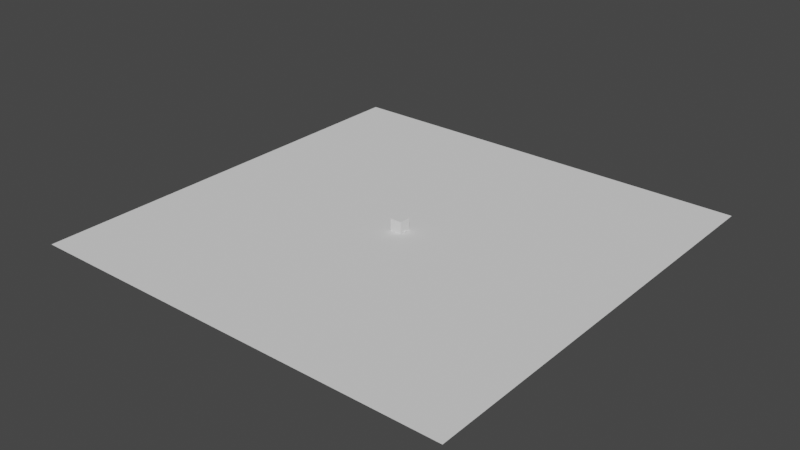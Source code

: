 # Source: sources.blend  (saved by Blender 3.6.13; exported with 4.5.12 LTS)
import bpy
from mathutils import Matrix  # noqa: F401  (used for matrix-valued properties, if any)

bpy.ops.wm.read_factory_settings(use_empty=True)
scene = bpy.context.scene
scene.name = 'Scene'

# ---- collections
col_collection = bpy.data.collections.new('Collection'); scene.collection.children.link(col_collection)

# ---- world
world_world = bpy.data.worlds.new('World'); scene.world = world_world
world_world.use_nodes = True; world_world.node_tree.nodes.clear()
_N = world_world.node_tree.nodes; _L = world_world.node_tree.links
n0 = _N.new('ShaderNodeOutputWorld'); n0.name = 'World Output'; n0.location = (300, 300)
n1 = _N.new('ShaderNodeBackground'); n1.name = 'Background'; n1.location = (10, 300)
n1.inputs[0].default_value = (0.05088, 0.05088, 0.05088, 1.0)
_L.new(n1.outputs[0], n0.inputs[0])
n0.is_active_output = True
world_world.color = (0.05088, 0.05088, 0.05088)
world_world.use_sun_shadow = False
world_world.sun_shadow_jitter_overblur = 0.0

# ---- meshes
me_plane = bpy.data.meshes.new('Plane')
me_plane.from_pydata([(-100.0, -100.0, 0.0), (-100.0, 100.0, 0.0), (100.0, -100.0, 0.0), (100.0, 100.0, 0.0)], [], [(1, 0, 2), (3, 1, 2)])
_uv = me_plane.uv_layers.new(name='Plane-mesh-map-0')
_uv.uv.foreach_set('vector', [9.998e-05, 0.0001001, 0.9999, 9.998e-05, 0.9999, 0.9999, 9.998e-05, 0.9999, 9.998e-05, 0.0001001, 0.9999, 0.9999])
me_plane.update()
me_plane.normals_split_custom_set([tuple(v) for v in zip(*[iter([0.0, 0.0, 1.0, 0.0, 0.0, 1.0, 0.0, 0.0, 1.0, 0.0, 0.0, 1.0, 0.0, 0.0, 1.0, 0.0, 0.0, 1.0])] * 3)])
me_cube_001 = bpy.data.meshes.new('Cube.001')
me_cube_001.from_pydata([(-0.5, -0.5, -0.5), (-0.5, 0.5, -0.5), (0.5, 0.5, -0.5), (0.5, -0.5, -0.5), (-0.5, -0.5, 0.5), (-0.5, 0.5, 0.5), (0.5, 0.5, 0.5), (0.5, -0.5, 0.5)], [], [(4, 5, 0), (5, 6, 2), (6, 7, 3), (7, 4, 0), (0, 1, 3), (7, 6, 5), (5, 1, 0), (1, 5, 2), (2, 6, 3), (3, 7, 0), (1, 2, 3), (4, 7, 5)])
_uv = me_cube_001.uv_layers.new(name='Cube_001-mesh-map-0')
_uv.uv.foreach_set('vector', [0.0, 0.0, 1.0, 0.0, 0.0, 1.0, 0.0, 0.0, 1.0, 0.0, 1.0, 1.0, 0.0, 0.0, 1.0, 0.0, 1.0, 1.0, 0.0, 0.0, 1.0, 0.0, 1.0, 1.0, 0.0, 0.0, 1.0, 0.0, 0.0, 1.0, 0.0, 0.0, 1.0, 0.0, 1.0, 1.0, 1.0, 0.0, 1.0, 1.0, 0.0, 1.0, 0.0, 1.0, 0.0, 0.0, 1.0, 1.0, 0.0, 1.0, 0.0, 0.0, 1.0, 1.0, 0.0, 1.0, 0.0, 0.0, 1.0, 1.0, 1.0, 0.0, 1.0, 1.0, 0.0, 1.0, 0.0, 1.0, 0.0, 0.0, 1.0, 1.0])
me_cube_001.update()
me_cube_001.normals_split_custom_set([tuple(v) for v in zip(*[iter([-1.0, 0.0, 0.0, -1.0, 0.0, 0.0, -1.0, 0.0, 0.0, 0.0, 1.0, 0.0, 0.0, 1.0, 0.0, 0.0, 1.0, 0.0, 1.0, 0.0, 0.0, 1.0, 0.0, 0.0, 1.0, 0.0, 0.0, 0.0, -1.0, 0.0, 0.0, -1.0, 0.0, 0.0, -1.0, 0.0, 0.0, 0.0, -1.0, 0.0, 0.0, -1.0, 0.0, 0.0, -1.0, 0.0, 0.0, 1.0, 0.0, 0.0, 1.0, 0.0, 0.0, 1.0, -1.0, 0.0, 0.0, -1.0, 0.0, 0.0, -1.0, 0.0, 0.0, 0.0, 1.0, 0.0, 0.0, 1.0, 0.0, 0.0, 1.0, 0.0, 1.0, 0.0, 0.0, 1.0, 0.0, 0.0, 1.0, 0.0, 0.0, 0.0, -1.0, 0.0, 0.0, -1.0, 0.0, 0.0, -1.0, 0.0, 0.0, 0.0, -1.0, 0.0, 0.0, -1.0, 0.0, 0.0, -1.0, 0.0, 0.0, 1.0, 0.0, 0.0, 1.0, 0.0, 0.0, 1.0])] * 3)])
me_cube_002 = bpy.data.meshes.new('Cube.002')
me_cube_002.from_pydata([(0.6508, 0.2716, -3.156), (1.24, -8.504e-07, -1.156), (0.6508, 0.3158, -3.156), (1.24, 0.1809, -1.595), (0.8058, 1.072e-06, 2.128), (0.8058, 0.1809, 2.128), (3.119, -0.9425, 0.166), (3.119, -0.7615, -0.2734), (0.6508, 0.3158, -3.156), (1.24, 0.1809, -1.595), (3.119, -0.7615, -0.2734), (0.5076, 0.5124, -3.156), (0.5563, 0.9863, -1.156), (0.219, 0.4526, 1.597), (1.24, -1.729e-06, -2.529), (1.24, 0.1809, -2.529), (3.119, -0.9425, -1.207), (3.119, -0.7615, -1.207), (1.24, 0.1809, -2.529), (3.119, -0.7615, -1.207), (0.6535, 0.9863, -2.529), (3.457, -0.9425, 0.166), (3.457, -0.7615, -0.2734), (3.457, -0.9425, -1.207), (3.457, -0.7615, -1.207), (3.119, -0.9425, 0.166), (3.119, -0.7615, 0.1658), (3.457, -0.9425, 0.166), (3.457, -0.7615, 0.1658), (3.183, -0.9085, 0.1659), (3.183, -0.7955, 0.1659), (3.394, -0.9085, 0.1659), (3.394, -0.7955, 0.1659), (3.183, -0.9076, 1.517), (3.183, -0.7945, 1.517), (3.394, -0.9076, 1.517), (3.394, -0.7945, 1.517), (3.242, -0.8756, 1.517), (3.242, -0.8265, 1.517), (3.334, -0.8756, 1.517), (3.334, -0.8265, 1.517), (3.242, -0.8754, 1.79), (3.242, -0.8263, 1.79), (3.334, -0.8754, 1.79), (3.334, -0.8263, 1.79), (0.9601, 0.5656, -1.386), (0.5255, 0.3107, 1.875), (0.5824, 0.4097, -3.156), (0.9601, 0.5656, -2.529), (0.8455, 0.4984, -0.5258), (0.5389, 0.8456, -0.4299), (1.126, 0.1809, -0.6135), (1.126, -3.434e-07, -0.29), (-0.6508, 0.2716, -3.156), (-1.24, -8.504e-07, -1.156), (0.0, -8.504e-07, -1.156), (0.0, 0.2716, -3.156), (-0.6508, 0.3158, -3.156), (-1.24, 0.1809, -1.595), (0.0, 0.3158, -3.156), (-0.8058, 1.072e-06, 2.128), (0.0, 1.775e-06, 3.228), (-0.8058, 0.1809, 2.128), (0.0, 0.181, 3.228), (-3.119, -0.9425, 0.166), (-3.119, -0.7615, -0.2734), (-0.6508, 0.3158, -3.156), (-1.24, 0.1809, -1.595), (-3.119, -0.7615, -0.2734), (-0.5076, 0.5124, -3.156), (-0.5563, 0.9863, -1.156), (0.0, 0.9863, -1.156), (0.0, 0.5124, -3.156), (-0.219, 0.4526, 1.597), (0.0, 0.4527, 2.697), (-1.24, -1.729e-06, -2.529), (0.0, -1.729e-06, -2.529), (-1.24, 0.1809, -2.529), (-3.119, -0.9425, -1.207), (-3.119, -0.7615, -1.207), (-1.24, 0.1809, -2.529), (-3.119, -0.7615, -1.207), (-0.6535, 0.9863, -2.529), (0.0, 0.9863, -2.529), (-3.457, -0.9425, 0.166), (-3.457, -0.7615, -0.2734), (-3.457, -0.9425, -1.207), (-3.457, -0.7615, -1.207), (-3.119, -0.9425, 0.166), (-3.119, -0.7615, 0.1658), (-3.457, -0.9425, 0.166), (-3.457, -0.7615, 0.1658), (-3.183, -0.9085, 0.1659), (-3.183, -0.7955, 0.1659), (-3.394, -0.9085, 0.1659), (-3.394, -0.7955, 0.1659), (-3.183, -0.9076, 1.517), (-3.183, -0.7945, 1.517), (-3.394, -0.9076, 1.517), (-3.394, -0.7945, 1.517), (-3.242, -0.8756, 1.517), (-3.242, -0.8265, 1.517), (-3.334, -0.8756, 1.517), (-3.334, -0.8265, 1.517), (-3.242, -0.8754, 1.79), (-3.242, -0.8263, 1.79), (-3.334, -0.8754, 1.79), (-3.334, -0.8263, 1.79), (0.0, 0.4097, -3.156), (-0.9601, 0.5656, -1.386), (-0.5255, 0.3107, 1.875), (-0.5824, 0.4097, -3.156), (0.0, 0.3107, 2.974), (-0.9601, 0.5656, -2.529), (-0.8455, 0.4984, -0.5258), (-0.5389, 0.8456, -0.4299), (0.0, 0.9488, -0.4554), (0.0, -1.579e-07, 0.0), (-1.126, 0.1809, -0.6135), (-1.126, -3.434e-07, -0.29)], [], [(14, 1, 76), (48, 47, 11), (16, 14, 19), (47, 108, 11), (4, 5, 61), (2, 0, 56), (117, 52, 61), (52, 51, 5), (16, 17, 23), (3, 1, 7), (18, 9, 19), (0, 2, 15), (15, 3, 9), (3, 7, 10), (20, 83, 12), (50, 116, 74), (112, 46, 74), (49, 45, 12), (0, 14, 76), (45, 48, 20), (1, 14, 6), (7, 17, 19), (2, 15, 18), (11, 72, 20), (23, 24, 22), (6, 16, 23), (22, 7, 28), (17, 7, 24), (28, 26, 30), (7, 6, 25), (21, 22, 28), (6, 21, 27), (32, 30, 36), (26, 25, 30), (27, 28, 31), (25, 27, 29), (36, 34, 40), (29, 31, 35), (30, 29, 34), (31, 32, 36), (40, 38, 44), (34, 33, 38), (35, 36, 39), (33, 35, 37), (42, 41, 44), (39, 40, 44), (37, 39, 43), (38, 37, 42), (15, 2, 48), (2, 59, 47), (63, 5, 112), (51, 3, 45), (3, 15, 48), (46, 49, 13), (1, 3, 51), (5, 51, 46), (55, 1, 117), (12, 71, 50), (75, 76, 55), (113, 82, 111), (78, 81, 80), (111, 69, 108), (60, 61, 63), (57, 59, 56), (117, 61, 60), (119, 60, 118), (78, 86, 87), (58, 65, 64), (80, 81, 68), (53, 75, 57), (77, 80, 67), (58, 67, 68), (82, 70, 71), (115, 73, 116), (112, 74, 73), (114, 115, 109), (53, 56, 75), (109, 70, 113), (54, 64, 78), (65, 68, 81), (57, 66, 80), (69, 82, 83), (86, 84, 87), (64, 84, 78), (85, 91, 89), (79, 87, 85), (91, 95, 93), (65, 89, 64), (84, 90, 85), (64, 88, 90), (95, 99, 97), (89, 93, 88), (90, 94, 91), (88, 92, 94), (99, 103, 101), (92, 96, 94), (93, 97, 96), (94, 98, 95), (103, 107, 105), (97, 101, 100), (98, 102, 99), (96, 100, 102), (105, 107, 106), (102, 106, 103), (100, 104, 102), (101, 105, 104), (77, 113, 111), (57, 111, 108), (63, 112, 110), (118, 114, 58), (58, 109, 77), (110, 73, 115), (54, 119, 58), (62, 110, 114), (55, 117, 119), (70, 115, 116), (1, 55, 76), (20, 48, 11), (14, 18, 19), (108, 72, 11), (5, 63, 61), (59, 2, 56), (52, 4, 61), (4, 52, 5), (17, 24, 23), (1, 6, 7), (9, 10, 19), (14, 0, 15), (18, 15, 9), (9, 3, 10), (83, 71, 12), (13, 50, 74), (46, 13, 74), (50, 49, 12), (56, 0, 76), (12, 45, 20), (14, 16, 6), (10, 7, 19), (8, 2, 18), (72, 83, 20), (21, 23, 22), (21, 6, 23), (7, 26, 28), (7, 22, 24), (32, 28, 30), (26, 7, 25), (27, 21, 28), (25, 6, 27), (30, 34, 36), (25, 29, 30), (28, 32, 31), (27, 31, 29), (34, 38, 40), (33, 29, 35), (29, 33, 34), (35, 31, 36), (38, 42, 44), (33, 37, 38), (36, 40, 39), (35, 39, 37), (41, 43, 44), (43, 39, 44), (41, 37, 43), (37, 41, 42), (2, 47, 48), (59, 108, 47), (5, 46, 112), (49, 51, 45), (45, 3, 48), (49, 50, 13), (52, 1, 51), (51, 49, 46), (1, 52, 117), (71, 116, 50), (54, 75, 55), (82, 69, 111), (75, 78, 80), (69, 72, 108), (62, 60, 63), (53, 57, 56), (119, 117, 60), (60, 62, 118), (79, 78, 87), (54, 58, 64), (67, 80, 68), (75, 77, 57), (58, 77, 67), (65, 58, 68), (83, 82, 71), (73, 74, 116), (110, 112, 73), (115, 70, 109), (56, 76, 75), (70, 82, 113), (75, 54, 78), (79, 65, 81), (77, 57, 80), (72, 69, 83), (84, 85, 87), (84, 86, 78), (65, 85, 89), (65, 79, 85), (89, 91, 93), (89, 88, 64), (90, 91, 85), (84, 64, 90), (93, 95, 97), (93, 92, 88), (94, 95, 91), (90, 88, 94), (97, 99, 101), (96, 98, 94), (92, 93, 96), (98, 99, 95), (101, 103, 105), (96, 97, 100), (102, 103, 99), (98, 96, 102), (104, 105, 106), (106, 107, 103), (104, 106, 102), (100, 101, 104), (57, 77, 111), (59, 57, 108), (62, 63, 110), (114, 109, 58), (109, 113, 77), (114, 110, 115), (119, 118, 58), (118, 62, 114), (54, 55, 119), (71, 70, 116)])
me_cube_002.polygons.foreach_set('use_smooth', [0, 0, 0, 0, 0, 0, 0, 0, 0, 0, 0, 0, 1, 1, 0, 0, 0, 0, 0, 0, 0, 1, 1, 0, 0, 0, 0, 0, 0, 1, 0, 1, 0, 0, 0, 0, 0, 0, 0, 0, 0, 0, 0, 0, 0, 0, 0, 0, 0, 0, 0, 0, 0, 0, 0, 0, 0, 0, 0, 0, 0, 0, 0, 0, 0, 0, 0, 0, 0, 0, 1, 1, 0, 0, 0, 0, 0, 0, 0, 1, 1, 0, 0, 0, 0, 0, 0, 0, 1, 1, 0, 0, 0, 0, 0, 0, 0, 0, 0, 0, 0, 0, 0, 0, 0, 0, 0, 0, 0, 0, 0, 0, 0, 0, 0, 0, 0, 0, 0, 0, 0, 0, 0, 0, 0, 0, 0, 0, 1, 1, 0, 0, 0, 0, 0, 0, 0, 1, 1, 0, 0, 0, 0, 0, 0, 0, 1, 1, 0, 0, 0, 0, 0, 0, 0, 0, 0, 0, 0, 0, 0, 0, 0, 0, 0, 0, 0, 0, 0, 0, 0, 0, 0, 0, 0, 0, 0, 0, 0, 0, 0, 0, 0, 0, 0, 0, 1, 1, 0, 0, 0, 0, 0, 0, 0, 1, 1, 0, 0, 0, 0, 0, 0, 1, 0, 1, 0, 0, 0, 0, 0, 0, 0, 0, 0, 0, 0, 0, 0, 0, 0, 0, 0, 0, 0, 0, 0, 0, 0, 0, 0, 0])
_k = set([(2, 18), (3, 9), (3, 10), (7, 10), (7, 19), (9, 15), (15, 18), (57, 80), (58, 67), (58, 68), (65, 68), (65, 81), (67, 77), (77, 80)])
me_cube_002.attributes.new('sharp_edge', 'BOOLEAN', 'EDGE').data.foreach_set('value', [ (min(e.vertices), max(e.vertices)) in _k for e in me_cube_002.edges])
_uv = me_cube_002.uv_layers.new(name='Cube-mesh-map-0')
_uv.uv.foreach_set('vector', [0.26, 0.6961, 0.2142, 0.737, 0.223, 0.6548, 0.4388, 0.8021, 0.4382, 0.769, 0.4437, 0.768, 0.2181, 0.8514, 0.2181, 0.9623, 0.2109, 0.8547, 0.4382, 0.769, 0.4473, 0.7527, 0.4437, 0.768, 0.1988, 0.9236, 0.1908, 0.9236, 0.1988, 0.8875, 0.4332, 0.7699, 0.4314, 0.7695, 0.4415, 0.7512, 0.1387, 0.7302, 0.1819, 0.7591, 0.03107, 0.8265, 0.4125, 0.8752, 0.4201, 0.8663, 0.425, 0.9484, 0.1601, 0.8514, 0.1678, 0.8526, 0.1557, 0.8614, 0.2334, 0.8514, 0.2497, 0.8637, 0.2335, 0.9566, 0.2498, 0.8514, 0.283, 0.8764, 0.2498, 0.9566, 0.4314, 0.7695, 0.4332, 0.7699, 0.4183, 0.8059, 0.031, 0.5801, 0.031, 0.5801, 0.031, 0.5801, 0.031, 0.5801, 0.031, 0.5801, 0.031, 0.5801, 0.04456, 0.8773, 0.0738, 0.8773, 0.04909, 0.9384, 0.7118, 0.716, 0.7359, 0.7143, 0.7363, 0.8569, 0.7363, 0.8699, 0.7127, 0.821, 0.7363, 0.8569, 0.03625, 0.9688, 0.031, 0.9302, 0.04909, 0.9384, 0.263, 0.6574, 0.26, 0.6961, 0.223, 0.6548, 0.4388, 0.8401, 0.4388, 0.8021, 0.4613, 0.7979, 0.2142, 0.737, 0.26, 0.6961, 0.2271, 0.8402, 0.031, 0.5801, 0.031, 0.5801, 0.031, 0.5801, 0.031, 0.5801, 0.031, 0.5801, 0.031, 0.5801, 0.05101, 0.8516, 0.07372, 0.8515, 0.04456, 0.8773, 0.1557, 0.8614, 0.1635, 0.8626, 0.1664, 0.8934, 0.2271, 0.8402, 0.2729, 0.7992, 0.283, 0.8105, 0.1485, 0.871, 0.1334, 0.871, 0.1486, 0.8515, 0.1332, 0.9125, 0.1334, 0.871, 0.1484, 0.9126, 0.3316, 0.9231, 0.3316, 0.908, 0.3331, 0.9108, 0.3101, 0.9227, 0.3101, 0.908, 0.3101, 0.908, 0.16, 0.9068, 0.1664, 0.8934, 0.1678, 0.908, 0.031, 0.5801, 0.031, 0.5801, 0.031, 0.5801, 0.1903, 0.9116, 0.1809, 0.9116, 0.1905, 0.8515, 0.3316, 0.908, 0.3397, 0.908, 0.3331, 0.9108, 0.3397, 0.9231, 0.3316, 0.9231, 0.3382, 0.9202, 0.3397, 0.908, 0.3397, 0.9231, 0.3382, 0.9108, 0.1679, 0.9211, 0.1678, 0.9116, 0.1693, 0.9184, 0.283, 0.908, 0.2924, 0.908, 0.2924, 0.9684, 0.2925, 0.9091, 0.2972, 0.908, 0.2924, 0.954, 0.2972, 0.908, 0.3019, 0.9091, 0.3019, 0.954, 0.1678, 0.9201, 0.1637, 0.9201, 0.1678, 0.908, 0.1678, 0.9116, 0.1729, 0.9116, 0.1693, 0.9143, 0.1729, 0.9211, 0.1679, 0.9211, 0.1715, 0.9184, 0.1729, 0.9116, 0.1729, 0.9211, 0.1715, 0.9143, 0.1787, 0.8939, 0.1809, 0.8939, 0.1787, 0.898, 0.1788, 0.8706, 0.1809, 0.8711, 0.1809, 0.8802, 0.2068, 0.908, 0.2109, 0.908, 0.2109, 0.9202, 0.1788, 0.852, 0.1809, 0.8514, 0.1788, 0.861, 0.4183, 0.8059, 0.4332, 0.7699, 0.4388, 0.8021, 0.4332, 0.7699, 0.4434, 0.7517, 0.4382, 0.769, 0.6309, 0.8818, 0.5947, 0.8329, 0.6308, 0.8699, 0.4201, 0.8663, 0.4183, 0.8369, 0.4388, 0.8401, 0.4183, 0.8369, 0.4183, 0.8059, 0.4388, 0.8021, 0.7127, 0.821, 0.698, 0.7133, 0.7264, 0.808, 0.4107, 0.8496, 0.4183, 0.8369, 0.4201, 0.8663, 0.5947, 0.8329, 0.58, 0.711, 0.6072, 0.821, 0.1772, 0.6957, 0.2142, 0.737, 0.1387, 0.7302, 0.04909, 0.9384, 0.07399, 0.9383, 0.04997, 0.9714, 0.186, 0.6134, 0.223, 0.6548, 0.1772, 0.6957, 0.3826, 0.8021, 0.3601, 0.7979, 0.3832, 0.769, 0.1486, 0.8514, 0.1557, 0.8547, 0.1557, 0.9655, 0.3832, 0.769, 0.3777, 0.768, 0.3741, 0.7527, 0.1986, 0.8514, 0.1988, 0.8875, 0.1907, 0.8875, 0.3882, 0.7699, 0.378, 0.7517, 0.3799, 0.7512, 0.1387, 0.7302, 0.03107, 0.8265, 0.04369, 0.7669, 0.4089, 0.8752, 0.404, 0.9465, 0.4013, 0.8663, 0.2066, 0.8514, 0.2109, 0.8614, 0.2032, 0.8626, 0.1169, 0.9689, 0.1169, 0.8637, 0.1332, 0.8514, 0.3837, 0.7512, 0.3838, 0.646, 0.417, 0.6211, 0.39, 0.7695, 0.4107, 0.804, 0.3882, 0.7699, 0.031, 0.5801, 0.031, 0.5801, 0.031, 0.5801, 0.031, 0.5801, 0.031, 0.5801, 0.031, 0.5801, 0.103, 0.8772, 0.09888, 0.9383, 0.07399, 0.9383, 0.76, 0.7158, 0.7459, 0.8079, 0.7359, 0.7143, 0.7363, 0.8699, 0.7363, 0.8569, 0.7459, 0.8079, 0.1119, 0.9685, 0.0982, 0.9712, 0.1169, 0.9299, 0.2242, 0.614, 0.2436, 0.6357, 0.186, 0.6134, 0.3826, 0.8401, 0.3587, 0.8408, 0.3826, 0.8021, 0.1402, 0.6544, 0.04109, 0.6323, 0.08685, 0.5914, 0.031, 0.5801, 0.031, 0.5801, 0.031, 0.5801, 0.031, 0.5801, 0.031, 0.5801, 0.031, 0.5801, 0.09643, 0.8514, 0.103, 0.8772, 0.0738, 0.8773, 0.2109, 0.8614, 0.2066, 0.9068, 0.2032, 0.8626, 0.04109, 0.6323, 0.031, 0.6211, 0.08685, 0.5914, 0.2334, 0.893, 0.2334, 0.9125, 0.2183, 0.9126, 0.2181, 0.8515, 0.2333, 0.8514, 0.2334, 0.893, 0.302, 0.908, 0.3035, 0.9108, 0.3035, 0.9202, 0.3315, 0.9227, 0.3241, 0.9102, 0.3316, 0.908, 0.2066, 0.9068, 0.2066, 0.9068, 0.2003, 0.8934, 0.031, 0.5801, 0.031, 0.5801, 0.031, 0.5801, 0.1773, 0.8514, 0.1775, 0.9116, 0.168, 0.9116, 0.3019, 0.9231, 0.3035, 0.9202, 0.31, 0.9231, 0.3101, 0.908, 0.3086, 0.9108, 0.302, 0.908, 0.31, 0.9231, 0.3085, 0.9203, 0.3086, 0.9108, 0.2018, 0.908, 0.2032, 0.9106, 0.2032, 0.9147, 0.3587, 0.908, 0.3587, 0.9684, 0.3492, 0.908, 0.3444, 0.9091, 0.3445, 0.954, 0.3397, 0.9528, 0.3492, 0.908, 0.3492, 0.9528, 0.3445, 0.9091, 0.3199, 0.9201, 0.32, 0.908, 0.3241, 0.908, 0.2018, 0.9174, 0.2032, 0.9147, 0.2054, 0.9147, 0.2068, 0.908, 0.2054, 0.9106, 0.2018, 0.908, 0.2068, 0.9174, 0.2054, 0.9147, 0.2054, 0.9106, 0.1787, 0.8939, 0.1787, 0.8898, 0.1809, 0.8898, 0.1809, 0.8802, 0.1809, 0.8893, 0.1788, 0.8807, 0.1637, 0.908, 0.1637, 0.9202, 0.1596, 0.908, 0.1809, 0.8615, 0.1809, 0.8706, 0.1788, 0.8701, 0.4031, 0.8059, 0.3826, 0.8021, 0.3832, 0.769, 0.3882, 0.7699, 0.3832, 0.769, 0.3741, 0.7527, 0.6309, 0.8818, 0.6308, 0.8699, 0.6542, 0.8209, 0.4013, 0.8663, 0.3836, 0.8647, 0.4031, 0.8369, 0.4031, 0.8369, 0.3826, 0.8401, 0.4031, 0.8059, 0.7597, 0.8209, 0.7459, 0.8079, 0.76, 0.7158, 0.4107, 0.8496, 0.4089, 0.8752, 0.4031, 0.8369, 0.6668, 0.8327, 0.6542, 0.8209, 0.6682, 0.7131, 0.1772, 0.6957, 0.1387, 0.7302, 0.1148, 0.6841, 0.09888, 0.9383, 0.0982, 0.9712, 0.07408, 0.9697, 0.2142, 0.737, 0.1772, 0.6957, 0.223, 0.6548, 0.4613, 0.7979, 0.4388, 0.8021, 0.4437, 0.768, 0.2181, 0.9623, 0.211, 0.9655, 0.2109, 0.8547, 0.4473, 0.7527, 0.4516, 0.7537, 0.4437, 0.768, 0.1908, 0.9236, 0.1907, 0.8875, 0.1988, 0.8875, 0.4434, 0.7517, 0.4332, 0.7699, 0.4415, 0.7512, 0.1819, 0.7591, 0.09176, 0.8206, 0.03107, 0.8265, 0.4174, 0.9465, 0.4125, 0.8752, 0.425, 0.9484, 0.1678, 0.8526, 0.1635, 0.8626, 0.1557, 0.8614, 0.2497, 0.8637, 0.2498, 0.9689, 0.2335, 0.9566, 0.283, 0.8764, 0.283, 0.9816, 0.2498, 0.9566, 0.4107, 0.804, 0.4314, 0.7695, 0.4183, 0.8059, 0.031, 0.5801, 0.031, 0.5801, 0.031, 0.5801, 0.031, 0.5801, 0.031, 0.5801, 0.031, 0.5801, 0.0738, 0.8773, 0.07399, 0.9383, 0.04909, 0.9384, 0.7264, 0.808, 0.7118, 0.716, 0.7363, 0.8569, 0.7127, 0.821, 0.7264, 0.808, 0.7363, 0.8569, 0.04997, 0.9714, 0.03625, 0.9688, 0.04909, 0.9384, 0.2436, 0.6357, 0.263, 0.6574, 0.223, 0.6548, 0.4628, 0.8408, 0.4388, 0.8401, 0.4613, 0.7979, 0.26, 0.6961, 0.2729, 0.7992, 0.2271, 0.8402, 0.031, 0.5801, 0.031, 0.5801, 0.031, 0.5801, 0.031, 0.5801, 0.031, 0.5801, 0.031, 0.5801, 0.07372, 0.8515, 0.0738, 0.8773, 0.04456, 0.8773, 0.16, 0.9068, 0.1557, 0.8614, 0.1664, 0.8934, 0.2372, 0.8514, 0.2271, 0.8402, 0.283, 0.8105, 0.1334, 0.871, 0.1334, 0.8514, 0.1486, 0.8515, 0.1334, 0.871, 0.1485, 0.871, 0.1484, 0.9126, 0.3331, 0.9203, 0.3316, 0.9231, 0.3331, 0.9108, 0.3176, 0.9102, 0.3101, 0.9227, 0.3101, 0.908, 0.16, 0.9068, 0.16, 0.9068, 0.1678, 0.908, 0.031, 0.5801, 0.031, 0.5801, 0.031, 0.5801, 0.1809, 0.9116, 0.1811, 0.8514, 0.1905, 0.8515, 0.3397, 0.908, 0.3382, 0.9108, 0.3331, 0.9108, 0.3316, 0.9231, 0.3331, 0.9203, 0.3382, 0.9202, 0.3397, 0.9231, 0.3382, 0.9202, 0.3382, 0.9108, 0.1678, 0.9116, 0.1693, 0.9143, 0.1693, 0.9184, 0.283, 0.9684, 0.283, 0.908, 0.2924, 0.9684, 0.2972, 0.908, 0.2972, 0.9528, 0.2924, 0.954, 0.2972, 0.9528, 0.2972, 0.908, 0.3019, 0.954, 0.1637, 0.9201, 0.1637, 0.908, 0.1678, 0.908, 0.1729, 0.9116, 0.1715, 0.9143, 0.1693, 0.9143, 0.1679, 0.9211, 0.1693, 0.9184, 0.1715, 0.9184, 0.1729, 0.9211, 0.1715, 0.9184, 0.1715, 0.9143, 0.1809, 0.8939, 0.1809, 0.898, 0.1787, 0.898, 0.1788, 0.8797, 0.1788, 0.8706, 0.1809, 0.8802, 0.2068, 0.9202, 0.2068, 0.908, 0.2109, 0.9202, 0.1809, 0.8514, 0.1809, 0.8605, 0.1788, 0.861, 0.4332, 0.7699, 0.4382, 0.769, 0.4388, 0.8021, 0.4434, 0.7517, 0.4473, 0.7527, 0.4382, 0.769, 0.5947, 0.8329, 0.6072, 0.821, 0.6308, 0.8699, 0.4378, 0.8647, 0.4201, 0.8663, 0.4388, 0.8401, 0.4388, 0.8401, 0.4183, 0.8369, 0.4388, 0.8021, 0.698, 0.7133, 0.7118, 0.716, 0.7264, 0.808, 0.4125, 0.8752, 0.4107, 0.8496, 0.4201, 0.8663, 0.58, 0.711, 0.5925, 0.7134, 0.6072, 0.821, 0.2142, 0.737, 0.1819, 0.7591, 0.1387, 0.7302, 0.07399, 0.9383, 0.07408, 0.9697, 0.04997, 0.9714, 0.1402, 0.6544, 0.186, 0.6134, 0.1772, 0.6957, 0.3601, 0.7979, 0.3777, 0.768, 0.3832, 0.769, 0.1486, 0.9623, 0.1486, 0.8514, 0.1557, 0.9655, 0.3777, 0.768, 0.3698, 0.7537, 0.3741, 0.7527, 0.1905, 0.8515, 0.1986, 0.8514, 0.1907, 0.8875, 0.39, 0.7695, 0.3882, 0.7699, 0.3799, 0.7512, 0.1148, 0.6841, 0.1387, 0.7302, 0.04369, 0.7669, 0.404, 0.9465, 0.3964, 0.9484, 0.4013, 0.8663, 0.1988, 0.8526, 0.2066, 0.8514, 0.2032, 0.8626, 0.1332, 0.9566, 0.1169, 0.9689, 0.1332, 0.8514, 0.4169, 0.7263, 0.3837, 0.7512, 0.417, 0.6211, 0.4107, 0.804, 0.4031, 0.8059, 0.3882, 0.7699, 0.031, 0.5801, 0.031, 0.5801, 0.031, 0.5801, 0.031, 0.5801, 0.031, 0.5801, 0.031, 0.5801, 0.0738, 0.8773, 0.103, 0.8772, 0.07399, 0.9383, 0.7459, 0.8079, 0.7363, 0.8569, 0.7359, 0.7143, 0.7597, 0.8209, 0.7363, 0.8699, 0.7459, 0.8079, 0.0982, 0.9712, 0.09888, 0.9383, 0.1169, 0.9299, 0.2436, 0.6357, 0.223, 0.6548, 0.186, 0.6134, 0.3587, 0.8408, 0.3601, 0.7979, 0.3826, 0.8021, 0.186, 0.6134, 0.1402, 0.6544, 0.08685, 0.5914, 0.031, 0.5801, 0.031, 0.5801, 0.031, 0.5801, 0.031, 0.5801, 0.031, 0.5801, 0.031, 0.5801, 0.07372, 0.8515, 0.09643, 0.8514, 0.0738, 0.8773, 0.2066, 0.9068, 0.2003, 0.8934, 0.2032, 0.8626, 0.031, 0.6211, 0.07677, 0.5801, 0.08685, 0.5914, 0.2183, 0.893, 0.2334, 0.893, 0.2183, 0.9126, 0.2183, 0.893, 0.2181, 0.8515, 0.2334, 0.893, 0.3019, 0.9231, 0.302, 0.908, 0.3035, 0.9202, 0.3241, 0.9102, 0.3316, 0.908, 0.3316, 0.908, 0.2066, 0.9068, 0.1989, 0.908, 0.2003, 0.8934, 0.031, 0.5801, 0.031, 0.5801, 0.031, 0.5801, 0.1678, 0.8515, 0.1773, 0.8514, 0.168, 0.9116, 0.3035, 0.9202, 0.3085, 0.9203, 0.31, 0.9231, 0.3086, 0.9108, 0.3035, 0.9108, 0.302, 0.908, 0.3101, 0.908, 0.31, 0.9231, 0.3086, 0.9108, 0.2018, 0.9174, 0.2018, 0.908, 0.2032, 0.9147, 0.3587, 0.9684, 0.3492, 0.9684, 0.3492, 0.908, 0.3397, 0.908, 0.3444, 0.9091, 0.3397, 0.9528, 0.3492, 0.9528, 0.3445, 0.954, 0.3445, 0.9091, 0.324, 0.9201, 0.3199, 0.9201, 0.3241, 0.908, 0.2068, 0.9174, 0.2018, 0.9174, 0.2054, 0.9147, 0.2054, 0.9106, 0.2032, 0.9106, 0.2018, 0.908, 0.2068, 0.908, 0.2068, 0.9174, 0.2054, 0.9106, 0.1809, 0.8939, 0.1787, 0.8939, 0.1809, 0.8898, 0.1809, 0.8893, 0.1788, 0.8898, 0.1788, 0.8807, 0.1637, 0.9202, 0.1596, 0.9202, 0.1596, 0.908, 0.1788, 0.861, 0.1809, 0.8615, 0.1788, 0.8701, 0.3882, 0.7699, 0.4031, 0.8059, 0.3832, 0.769, 0.378, 0.7517, 0.3882, 0.7699, 0.3741, 0.7527, 0.6668, 0.8327, 0.6309, 0.8818, 0.6542, 0.8209, 0.3836, 0.8647, 0.3826, 0.8401, 0.4031, 0.8369, 0.3826, 0.8401, 0.3826, 0.8021, 0.4031, 0.8059, 0.7737, 0.7131, 0.7597, 0.8209, 0.76, 0.7158, 0.4089, 0.8752, 0.4013, 0.8663, 0.4031, 0.8369, 0.6807, 0.7107, 0.6668, 0.8327, 0.6682, 0.7131, 0.1402, 0.6544, 0.1772, 0.6957, 0.1148, 0.6841, 0.07399, 0.9383, 0.09888, 0.9383, 0.07408, 0.9697])
me_cube_002.update()
me_cube_002.normals_split_custom_set([tuple(v) for v in zip(*[iter([0.0, -1.0, 6.398e-07, 0.0, -1.0, 6.398e-07, 0.0, -1.0, 6.398e-07, 0.6829, 0.4976, -0.5349, 0.6829, 0.4976, -0.5349, 0.6829, 0.4976, -0.5349, 0.5754, 0.0, -0.8178, 0.5754, 0.0, -0.8178, 0.5754, 0.0, -0.8178, 0.0, 0.0, -1.0, 0.0, 0.0, -1.0, 0.0, 0.0, -1.0, 0.8066, -9.665e-07, 0.5911, 0.8066, -9.665e-07, 0.5911, 0.8066, -9.665e-07, 0.5911, 0.0, 0.0, -1.0, 0.0, 0.0, -1.0, 0.0, 0.0, -1.0, -1.05e-08, -1.0, 5.99e-07, -1.05e-08, -1.0, 5.99e-07, -1.05e-08, -1.0, 5.99e-07, 0.9726, 0.2029, 0.1135, 0.9726, 0.2029, 0.1135, 0.9726, 0.2029, 0.1135, 0.0, 0.0, -1.0, 0.0, 0.0, -1.0, 0.0, 0.0, -1.0, 0.1922, 0.9074, 0.3737, 0.1922, 0.9074, 0.3737, 0.1922, 0.9074, 0.3737, 0.4484, 0.8939, -6.076e-08, 0.4484, 0.8939, -6.076e-08, 0.4484, 0.8939, -6.076e-08, 0.7287, -3.136e-06, -0.6849, 0.7287, -3.136e-06, -0.6849, 0.7287, -3.136e-06, -0.6849, 0.0, 0.0, 0.0, 0.0, 0.0, 0.0, 0.0, 0.0, 0.0, 0.0, 0.0, 1.0, 0.0, 0.0, 1.0, 0.0, 0.0, 1.0, 0.0, 1.0, -7.972e-07, 0.0, 1.0, -7.972e-07, 0.0, 1.0, -7.972e-07, 0.1789, 0.9719, 0.153, 0.1789, 0.9719, 0.153, 0.1789, 0.9719, 0.153, 0.6901, 0.6442, 0.3298, 0.6901, 0.6442, 0.3298, 0.6901, 0.6442, 0.3298, 0.753, 0.6406, 0.1505, 0.753, 0.6406, 0.1505, 0.753, 0.6406, 0.1505, 0.0, -0.9176, -0.3974, 0.0, -0.9176, -0.3974, 0.0, -0.9176, -0.3974, 0.8082, 0.5889, 5.007e-08, 0.8082, 0.5889, 5.007e-08, 0.8082, 0.5889, 5.007e-08, -0.4484, -0.8939, 5.784e-07, -0.4484, -0.8939, 5.784e-07, -0.4484, -0.8939, 5.784e-07, 0.0, 0.0, 0.0, 0.0, 0.0, 0.0, 0.0, 0.0, 0.0, 0.0, 0.0, 1.0, 0.0, 0.0, 1.0, 0.0, 0.0, 1.0, 0.0, 0.7978, -0.6029, 0.0, 0.7978, -0.6029, 0.0, 0.7978, -0.6029, 1.0, 0.0, 0.0, 1.0, 0.0, 0.0, 1.0, 0.0, 0.0, 1.41e-06, -1.0, 6.42e-07, 1.41e-06, -1.0, 6.42e-07, 1.41e-06, -1.0, 6.42e-07, -1.763e-06, 1.0, -8.026e-07, -1.763e-06, 1.0, -8.026e-07, -1.763e-06, 1.0, -8.026e-07, -1.763e-06, 1.0, -5.665e-07, -1.763e-06, 1.0, -5.665e-07, -1.763e-06, 1.0, -5.665e-07, 0.0, 0.0006949, 1.0, 0.0, 0.0006949, 1.0, 0.0, 0.0006949, 1.0, 0.0, 0.0, 1.0, 0.0, 0.0, 1.0, 0.0, 0.0, 1.0, 1.0, 0.0, 0.0, 1.0, 0.0, 0.0, 1.0, 0.0, 0.0, 0.0, 0.0, 1.0, 0.0, 0.0, 1.0, 0.0, 0.0, 1.0, -1.975e-06, 1.0, -0.0006931, -1.975e-06, 1.0, -0.0006931, -1.975e-06, 1.0, -0.0006931, -3.245e-07, 0.0006936, 1.0, -3.245e-07, 0.0006936, 1.0, -3.245e-07, 0.0006936, 1.0, -3.895e-06, 0.0006946, 1.0, -3.895e-06, 0.0006946, 1.0, -3.895e-06, 0.0006946, 1.0, -5.68e-07, 0.0006964, 1.0, -5.68e-07, 0.0006964, 1.0, -5.68e-07, 0.0006964, 1.0, 0.0, 0.0006897, 1.0, 0.0, 0.0006897, 1.0, 0.0, 0.0006897, 1.0, 1.411e-06, -1.0, 0.0006932, 1.411e-06, -1.0, 0.0006932, 1.411e-06, -1.0, 0.0006932, -1.0, -6.244e-06, 0.0, -1.0, -6.244e-06, 0.0, -1.0, -6.244e-06, 0.0, 1.0, 0.0, 0.0, 1.0, 0.0, 0.0, 1.0, 0.0, 0.0, -2.598e-06, 1.0, -0.0006902, -2.598e-06, 1.0, -0.0006902, -2.598e-06, 1.0, -0.0006902, -2.206e-06, 0.0006906, 1.0, -2.206e-06, 0.0006906, 1.0, -2.206e-06, 0.0006906, 1.0, 4.412e-06, 0.0006906, 1.0, 4.412e-06, 0.0006906, 1.0, 4.412e-06, 0.0006906, 1.0, 0.0, 0.0006897, 1.0, 0.0, 0.0006897, 1.0, 0.0, 0.0006897, 1.0, 3.306e-06, 0.0006918, 1.0, 3.306e-06, 0.0006918, 1.0, 3.306e-06, 0.0006918, 1.0, 1.0, 8.895e-06, 0.0, 1.0, 8.895e-06, 0.0, 1.0, 8.895e-06, 0.0, 1.948e-06, -1.0, 0.0006896, 1.948e-06, -1.0, 0.0006896, 1.948e-06, -1.0, 0.0006896, -1.0, 0.0, 0.0, -1.0, 0.0, 0.0, -1.0, 0.0, 0.0, 0.6829, 0.4976, -0.5349, 0.6829, 0.4976, -0.5349, 0.6829, 0.4976, -0.5349, 0.0, 0.0, -1.0, 0.0, 0.0, -1.0, 0.0, 0.0, -1.0, 0.5281, 0.7559, 0.387, 0.5281, 0.7559, 0.387, 0.5281, 0.7559, 0.387, 0.8288, 0.5511, 0.09673, 0.8288, 0.5511, 0.09673, 0.8288, 0.5511, 0.09673, 0.8082, 0.5889, 5.367e-07, 0.8082, 0.5889, 5.367e-07, 0.8082, 0.5889, 5.367e-07, 0.3282, 0.9373, 0.117, 0.3282, 0.9373, 0.117, 0.3282, 0.9373, 0.117, 0.9561, 0.271, 0.1116, 0.9561, 0.271, 0.1116, 0.9561, 0.271, 0.1116, 0.3859, 0.9214, 0.04504, 0.3859, 0.9214, 0.04504, 0.3859, 0.9214, 0.04504, 0.0, -1.0, 5.99e-07, 0.0, -1.0, 5.99e-07, 0.0, -1.0, 5.99e-07, -3.259e-07, 0.9817, 0.1903, -3.259e-07, 0.9817, 0.1903, -3.259e-07, 0.9817, 0.1903, 0.0, -1.0, 6.398e-07, 0.0, -1.0, 6.398e-07, 0.0, -1.0, 6.398e-07, -0.6829, 0.4976, -0.5349, -0.6829, 0.4976, -0.5349, -0.6829, 0.4976, -0.5349, -0.5754, 0.0, -0.8178, -0.5754, 0.0, -0.8178, -0.5754, 0.0, -0.8178, 0.0, 0.0, -1.0, 0.0, 0.0, -1.0, 0.0, 0.0, -1.0, -0.8066, 0.0, 0.5911, -0.8066, 0.0, 0.5911, -0.8066, 0.0, 0.5911, 0.0, 0.0, -1.0, 0.0, 0.0, -1.0, 0.0, 0.0, -1.0, 5.566e-08, -1.0, 5.99e-07, 5.566e-08, -1.0, 5.99e-07, 5.566e-08, -1.0, 5.99e-07, -0.9652, 0.2283, 0.1277, -0.9652, 0.2283, 0.1277, -0.9652, 0.2283, 0.1277, 0.0, 0.0, -1.0, 0.0, 0.0, -1.0, 0.0, 0.0, -1.0, -0.1922, 0.9074, 0.3737, -0.1922, 0.9074, 0.3737, -0.1922, 0.9074, 0.3737, -0.4484, 0.8939, 1.4e-08, -0.4484, 0.8939, 1.4e-08, -0.4484, 0.8939, 1.4e-08, -0.7287, -3.136e-06, -0.6849, -0.7287, -3.136e-06, -0.6849, -0.7287, -3.136e-06, -0.6849, 0.0, 0.0, 0.0, 0.0, 0.0, 0.0, 0.0, 0.0, 0.0, 0.0, 0.0, 1.0, 0.0, 0.0, 1.0, 0.0, 0.0, 1.0, -1.489e-12, 1.0, -6.244e-07, -1.489e-12, 1.0, -6.244e-07, -1.489e-12, 1.0, -6.244e-07, -0.174, 0.9613, 0.2138, -0.174, 0.9613, 0.2138, -0.174, 0.9613, 0.2138, -0.9163, 0.3564, 0.1825, -0.9163, 0.3564, 0.1825, -0.9163, 0.3564, 0.1825, -0.7614, 0.6306, 0.1508, -0.7614, 0.6306, 0.1508, -0.7614, 0.6306, 0.1508, 0.0, -0.9176, -0.3974, 0.0, -0.9176, -0.3974, 0.0, -0.9176, -0.3974, -0.7215, 0.6924, 0.0, -0.7215, 0.6924, 0.0, -0.7215, 0.6924, 0.0, 0.4484, -0.8939, 5.784e-07, 0.4484, -0.8939, 5.784e-07, 0.4484, -0.8939, 5.784e-07, 0.0, 0.0, 0.0, 0.0, 0.0, 0.0, 0.0, 0.0, 0.0, 0.0, 0.0, 1.0, 0.0, 0.0, 1.0, 0.0, 0.0, 1.0, 0.0, 0.7978, -0.6029, 0.0, 0.7978, -0.6029, 0.0, 0.7978, -0.6029, -1.0, 0.0, 0.0, -1.0, 0.0, 0.0, -1.0, 0.0, 0.0, -1.41e-06, -1.0, 6.42e-07, -1.41e-06, -1.0, 6.42e-07, -1.41e-06, -1.0, 6.42e-07, 1.763e-06, 1.0, -4.013e-07, 1.763e-06, 1.0, -4.013e-07, 1.763e-06, 1.0, -4.013e-07, 1.763e-06, 1.0, -7.554e-07, 1.763e-06, 1.0, -7.554e-07, 1.763e-06, 1.0, -7.554e-07, 7.888e-08, 0.0006949, 1.0, 7.888e-08, 0.0006949, 1.0, 7.888e-08, 0.0006949, 1.0, 1.0, -3.533e-06, 5.721e-12, 1.0, -3.533e-06, 5.721e-12, 1.0, -3.533e-06, 5.721e-12, 0.0, 0.0, 1.0, 0.0, 0.0, 1.0, 0.0, 0.0, 1.0, 0.0, 0.0, 1.0, 0.0, 0.0, 1.0, 0.0, 0.0, 1.0, 1.693e-06, 1.0, -0.0006932, 1.693e-06, 1.0, -0.0006932, 1.693e-06, 1.0, -0.0006932, 3.245e-07, 0.0006936, 1.0, 3.245e-07, 0.0006936, 1.0, 3.245e-07, 0.0006936, 1.0, 3.895e-06, 0.0006946, 1.0, 3.895e-06, 0.0006946, 1.0, 3.895e-06, 0.0006946, 1.0, 1.041e-07, 0.0006953, 1.0, 1.041e-07, 0.0006953, 1.0, 1.041e-07, 0.0006953, 1.0, 2.049e-07, 0.0006897, 1.0, 2.049e-07, 0.0006897, 1.0, 2.049e-07, 0.0006897, 1.0, -1.41e-06, -1.0, 0.0006932, -1.41e-06, -1.0, 0.0006932, -1.41e-06, -1.0, 0.0006932, 1.0, -5.185e-06, 0.0, 1.0, -5.185e-06, 0.0, 1.0, -5.185e-06, 0.0, -1.0, 0.0, 0.0, -1.0, 0.0, 0.0, -1.0, 0.0, 0.0, 1.299e-06, 1.0, -0.0006902, 1.299e-06, 1.0, -0.0006902, 1.299e-06, 1.0, -0.0006902, -5.078e-06, 0.0006918, 1.0, -5.078e-06, 0.0006918, 1.0, -5.078e-06, 0.0006918, 1.0, -4.412e-06, 0.0006906, 1.0, -4.412e-06, 0.0006906, 1.0, -4.412e-06, 0.0006906, 1.0, 4.77e-07, 0.0006897, 1.0, 4.77e-07, 0.0006897, 1.0, 4.77e-07, 0.0006897, 1.0, -3.306e-06, 0.0006918, 1.0, -3.306e-06, 0.0006918, 1.0, -3.306e-06, 0.0006918, 1.0, -1.0, 0.0, 0.0, -1.0, 0.0, 0.0, -1.0, 0.0, 0.0, -1.948e-06, -1.0, 0.0006902, -1.948e-06, -1.0, 0.0006902, -1.948e-06, -1.0, 0.0006902, 1.0, -7.066e-06, 0.0, 1.0, -7.066e-06, 0.0, 1.0, -7.066e-06, 0.0, -0.6829, 0.4976, -0.5349, -0.6829, 0.4976, -0.5349, -0.6829, 0.4976, -0.5349, 0.0, 0.0, -1.0, 0.0, 0.0, -1.0, 0.0, 0.0, -1.0, -0.6901, 0.6442, 0.3298, -0.6901, 0.6442, 0.3298, -0.6901, 0.6442, 0.3298, -0.7587, 0.6454, 0.08855, -0.7587, 0.6454, 0.08855, -0.7587, 0.6454, 0.08855, -0.8082, 0.5889, 5.703e-07, -0.8082, 0.5889, 5.703e-07, -0.8082, 0.5889, 5.703e-07, -0.2381, 0.9458, 0.2209, -0.2381, 0.9458, 0.2209, -0.2381, 0.9458, 0.2209, -0.9446, 0.3035, 0.125, -0.9446, 0.3035, 0.125, -0.9446, 0.3035, 0.125, -0.3282, 0.9373, 0.117, -0.3282, 0.9373, 0.117, -0.3282, 0.9373, 0.117, 1.05e-08, -1.0, 5.99e-07, 1.05e-08, -1.0, 5.99e-07, 1.05e-08, -1.0, 5.99e-07, -0.1759, 0.9656, 0.1914, -0.1759, 0.9656, 0.1914, -0.1759, 0.9656, 0.1914, 0.0, -1.0, 6.398e-07, 0.0, -1.0, 6.398e-07, 0.0, -1.0, 6.398e-07, 0.6829, 0.4976, -0.5349, 0.6829, 0.4976, -0.5349, 0.6829, 0.4976, -0.5349, 0.5754, 5.735e-06, -0.8178, 0.5754, 5.735e-06, -0.8178, 0.5754, 5.735e-06, -0.8178, 0.0, 0.0, -1.0, 0.0, 0.0, -1.0, 0.0, 0.0, -1.0, 0.8066, 0.0, 0.5911, 0.8066, 0.0, 0.5911, 0.8066, 0.0, 0.5911, 0.0, 0.0, -1.0, 0.0, 0.0, -1.0, 0.0, 0.0, -1.0, -9.068e-08, -1.0, 5.733e-07, -9.068e-08, -1.0, 5.733e-07, -9.068e-08, -1.0, 5.733e-07, 0.9914, 2.161e-06, 0.1312, 0.9914, 2.161e-06, 0.1312, 0.9914, 2.161e-06, 0.1312, 0.0, 0.0, -1.0, 0.0, 0.0, -1.0, 0.0, 0.0, -1.0, 0.1922, 0.9074, 0.3737, 0.1922, 0.9074, 0.3737, 0.1922, 0.9074, 0.3737, 0.4484, 0.8939, 1.4e-08, 0.4484, 0.8939, 1.4e-08, 0.4484, 0.8939, 1.4e-08, 0.7287, 4.592e-06, -0.6849, 0.7287, 4.592e-06, -0.6849, 0.7287, 4.592e-06, -0.6849, 0.0, 0.0, 0.0, 0.0, 0.0, 0.0, 0.0, 0.0, 0.0, 0.0, 0.0, 1.0, 0.0, 0.0, 1.0, 0.0, 0.0, 1.0, 1.489e-12, 1.0, -6.244e-07, 1.489e-12, 1.0, -6.244e-07, 1.489e-12, 1.0, -6.244e-07, 0.96, 0.2046, 0.1912, 0.96, 0.2046, 0.1912, 0.96, 0.2046, 0.1912, 0.3643, 0.9285, 0.07254, 0.3643, 0.9285, 0.07254, 0.3643, 0.9285, 0.07254, 0.7611, 0.6331, 0.1409, 0.7611, 0.6331, 0.1409, 0.7611, 0.6331, 0.1409, 0.0, -0.9176, -0.3974, 0.0, -0.9176, -0.3974, 0.0, -0.9176, -0.3974, 0.7346, 0.6765, 0.05202, 0.7346, 0.6765, 0.05202, 0.7346, 0.6765, 0.05202, -0.4484, -0.8939, 5.784e-07, -0.4484, -0.8939, 5.784e-07, -0.4484, -0.8939, 5.784e-07, 0.0, 0.0, 0.0, 0.0, 0.0, 0.0, 0.0, 0.0, 0.0, 0.0, 0.0, 1.0, 0.0, 0.0, 1.0, 0.0, 0.0, 1.0, 0.0, 0.7978, -0.6029, 0.0, 0.7978, -0.6029, 0.0, 0.7978, -0.6029, 1.0, 3.839e-06, 0.0, 1.0, 3.839e-06, 0.0, 1.0, 3.839e-06, 0.0, 1.41e-06, -1.0, 6.42e-07, 1.41e-06, -1.0, 6.42e-07, 1.41e-06, -1.0, 6.42e-07, -1.763e-06, 1.0, -4.013e-07, -1.763e-06, 1.0, -4.013e-07, -1.763e-06, 1.0, -4.013e-07, -1.763e-06, 1.0, -7.554e-07, -1.763e-06, 1.0, -7.554e-07, -1.763e-06, 1.0, -7.554e-07, -1.299e-07, 0.0006949, 1.0, -1.299e-07, 0.0006949, 1.0, -1.299e-07, 0.0006949, 1.0, -1.0, -3e-06, 5.721e-12, -1.0, -3e-06, 5.721e-12, -1.0, -3e-06, 5.721e-12, 0.0, 0.0, 1.0, 0.0, 0.0, 1.0, 0.0, 0.0, 1.0, 0.0, 0.0, 1.0, 0.0, 0.0, 1.0, 0.0, 0.0, 1.0, -1.693e-06, 1.0, -0.0006932, -1.693e-06, 1.0, -0.0006932, -1.693e-06, 1.0, -0.0006932, 1.039e-06, 0.0006926, 1.0, 1.039e-06, 0.0006926, 1.0, 1.039e-06, 0.0006926, 1.0, 1.558e-06, 0.0006926, 1.0, 1.558e-06, 0.0006926, 1.0, 1.558e-06, 0.0006926, 1.0, 2.575e-08, 0.000701, 1.0, 2.575e-08, 0.000701, 1.0, 2.575e-08, 0.000701, 1.0, -2.049e-07, 0.0006897, 1.0, -2.049e-07, 0.0006897, 1.0, -2.049e-07, 0.0006897, 1.0, 1.41e-06, -1.0, 0.0006931, 1.41e-06, -1.0, 0.0006931, 1.41e-06, -1.0, 0.0006931, -1.0, 1.059e-06, 0.0, -1.0, 1.059e-06, 0.0, -1.0, 1.059e-06, 0.0, 1.0, 0.0, 0.0, 1.0, 0.0, 0.0, 1.0, 0.0, 0.0, -1.299e-06, 1.0, -0.0006902, -1.299e-06, 1.0, -0.0006902, -1.299e-06, 1.0, -0.0006902, 0.0, 0.0006918, 1.0, 0.0, 0.0006918, 1.0, 0.0, 0.0006918, 1.0, 0.0, 0.0006918, 1.0, 0.0, 0.0006918, 1.0, 0.0, 0.0006918, 1.0, -4.77e-07, 0.0006897, 1.0, -4.77e-07, 0.0006897, 1.0, -4.77e-07, 0.0006897, 1.0, 0.0, 0.0006918, 1.0, 0.0, 0.0006918, 1.0, 0.0, 0.0006918, 1.0, 1.0, -8.895e-06, 0.0, 1.0, -8.895e-06, 0.0, 1.0, -8.895e-06, 0.0, 6.508e-07, -1.0, 0.0006908, 6.508e-07, -1.0, 0.0006908, 6.508e-07, -1.0, 0.0006908, -1.0, 1.829e-06, 0.0, -1.0, 1.829e-06, 0.0, -1.0, 1.829e-06, 0.0, 0.6829, 0.4976, -0.5349, 0.6829, 0.4976, -0.5349, 0.6829, 0.4976, -0.5349, 0.0, 0.0, -1.0, 0.0, 0.0, -1.0, 0.0, 0.0, -1.0, 0.3043, 0.9414, 0.1455, 0.3043, 0.9414, 0.1455, 0.3043, 0.9414, 0.1455, 0.7614, 0.6306, 0.1508, 0.7614, 0.6306, 0.1508, 0.7614, 0.6306, 0.1508, 0.8082, 0.5889, 5.478e-08, 0.8082, 0.5889, 5.478e-08, 0.8082, 0.5889, 5.478e-08, 0.7598, 0.6053, 0.2372, 0.7598, 0.6053, 0.2372, 0.7598, 0.6053, 0.2372, 0.9652, 0.2283, 0.1277, 0.9652, 0.2283, 0.1277, 0.9652, 0.2283, 0.1277, 0.7614, 0.6306, 0.1508, 0.7614, 0.6306, 0.1508, 0.7614, 0.6306, 0.1508, -1.451e-08, -1.0, 5.834e-07, -1.451e-08, -1.0, 5.834e-07, -1.451e-08, -1.0, 5.834e-07, 0.1855, 0.9812, 0.05254, 0.1855, 0.9812, 0.05254, 0.1855, 0.9812, 0.05254, 0.0, -1.0, 6.398e-07, 0.0, -1.0, 6.398e-07, 0.0, -1.0, 6.398e-07, -0.6829, 0.4976, -0.5349, -0.6829, 0.4976, -0.5349, -0.6829, 0.4976, -0.5349, -0.5754, 5.735e-06, -0.8178, -0.5754, 5.735e-06, -0.8178, -0.5754, 5.735e-06, -0.8178, 0.0, 0.0, -1.0, 0.0, 0.0, -1.0, 0.0, 0.0, -1.0, -0.8066, -9.665e-07, 0.5911, -0.8066, -9.665e-07, 0.5911, -0.8066, -9.665e-07, 0.5911, 0.0, 0.0, -1.0, 0.0, 0.0, -1.0, 0.0, 0.0, -1.0, 1.451e-08, -1.0, 5.834e-07, 1.451e-08, -1.0, 5.834e-07, 1.451e-08, -1.0, 5.834e-07, -0.9933, 2.864e-06, 0.1159, -0.9933, 2.864e-06, 0.1159, -0.9933, 2.864e-06, 0.1159, 0.0, 0.0, -1.0, 0.0, 0.0, -1.0, 0.0, 0.0, -1.0, -0.1922, 0.9074, 0.3737, -0.1922, 0.9074, 0.3737, -0.1922, 0.9074, 0.3737, -0.4484, 0.8939, -6.076e-08, -0.4484, 0.8939, -6.076e-08, -0.4484, 0.8939, -6.076e-08, -0.7287, 4.592e-06, -0.6849, -0.7287, 4.592e-06, -0.6849, -0.7287, 4.592e-06, -0.6849, 0.0, 0.0, 0.0, 0.0, 0.0, 0.0, 0.0, 0.0, 0.0, 0.0, 0.0, 1.0, 0.0, 0.0, 1.0, 0.0, 0.0, 1.0, 0.0, 1.0, -7.972e-07, 0.0, 1.0, -7.972e-07, 0.0, 1.0, -7.972e-07, -0.6154, 0.7786, 0.1226, -0.6154, 0.7786, 0.1226, -0.6154, 0.7786, 0.1226, -0.3043, 0.9414, 0.1455, -0.3043, 0.9414, 0.1455, -0.3043, 0.9414, 0.1455, -0.7519, 0.6437, 0.1428, -0.7519, 0.6437, 0.1428, -0.7519, 0.6437, 0.1428, 0.0, -0.9176, -0.3974, 0.0, -0.9176, -0.3974, 0.0, -0.9176, -0.3974, -0.8069, 0.5879, 0.05714, -0.8069, 0.5879, 0.05714, -0.8069, 0.5879, 0.05714, 0.4484, -0.8939, 5.784e-07, 0.4484, -0.8939, 5.784e-07, 0.4484, -0.8939, 5.784e-07, 0.0, 0.0, 0.0, 0.0, 0.0, 0.0, 0.0, 0.0, 0.0, 0.0, 0.0, 1.0, 0.0, 0.0, 1.0, 0.0, 0.0, 1.0, 0.0, 0.7978, -0.6029, 0.0, 0.7978, -0.6029, 0.0, 0.7978, -0.6029, -1.0, 5.647e-06, 0.0, -1.0, 5.647e-06, 0.0, -1.0, 5.647e-06, 0.0, -1.41e-06, -1.0, 6.42e-07, -1.41e-06, -1.0, 6.42e-07, -1.41e-06, -1.0, 6.42e-07, 1.763e-06, 1.0, -8.026e-07, 1.763e-06, 1.0, -8.026e-07, 1.763e-06, 1.0, -8.026e-07, 1.763e-06, 1.0, -5.665e-07, 1.763e-06, 1.0, -5.665e-07, 1.763e-06, 1.0, -5.665e-07, 0.0, 0.0006949, 1.0, 0.0, 0.0006949, 1.0, 0.0, 0.0006949, 1.0, 0.0, 0.0, 1.0, 0.0, 0.0, 1.0, 0.0, 0.0, 1.0, -1.0, 0.0, 0.0, -1.0, 0.0, 0.0, -1.0, 0.0, 0.0, 0.0, 0.0, 1.0, 0.0, 0.0, 1.0, 0.0, 0.0, 1.0, 1.975e-06, 1.0, -0.0006931, 1.975e-06, 1.0, -0.0006931, 1.975e-06, 1.0, -0.0006931, -1.169e-06, 0.0006926, 1.0, -1.169e-06, 0.0006926, 1.0, -1.169e-06, 0.0006926, 1.0, -1.558e-06, 0.0006926, 1.0, -1.558e-06, 0.0006926, 1.0, -1.558e-06, 0.0006926, 1.0, 4.868e-07, 0.0007, 1.0, 4.868e-07, 0.0007, 1.0, 4.868e-07, 0.0007, 1.0, 0.0, 0.0006897, 1.0, 0.0, 0.0006897, 1.0, 0.0, 0.0006897, 1.0, -1.411e-06, -1.0, 0.0006931, -1.411e-06, -1.0, 0.0006931, -1.411e-06, -1.0, 0.0006931, 1.0, 0.0, 0.0, 1.0, 0.0, 0.0, 1.0, 0.0, 0.0, -1.0, 0.0, 0.0, -1.0, 0.0, 0.0, -1.0, 0.0, 0.0, 2.598e-06, 1.0, -0.0006902, 2.598e-06, 1.0, -0.0006902, 2.598e-06, 1.0, -0.0006902, 4.412e-06, 0.0006906, 1.0, 4.412e-06, 0.0006906, 1.0, 4.412e-06, 0.0006906, 1.0, 2.539e-06, 0.0006918, 1.0, 2.539e-06, 0.0006918, 1.0, 2.539e-06, 0.0006918, 1.0, 0.0, 0.0006897, 1.0, 0.0, 0.0006897, 1.0, 0.0, 0.0006897, 1.0, 0.0, 0.0006918, 1.0, 0.0, 0.0006918, 1.0, 0.0, 0.0006918, 1.0, -1.0, 0.0, 0.0, -1.0, 0.0, 0.0, -1.0, 0.0, 0.0, -6.508e-07, -1.0, 0.0006902, -6.508e-07, -1.0, 0.0006902, -6.508e-07, -1.0, 0.0006902, 1.0, 8.895e-06, 0.0, 1.0, 8.895e-06, 0.0, 1.0, 8.895e-06, 0.0, -0.6829, 0.4976, -0.5349, -0.6829, 0.4976, -0.5349, -0.6829, 0.4976, -0.5349, 0.0, 0.0, -1.0, 0.0, 0.0, -1.0, 0.0, 0.0, -1.0, -0.2632, 0.9453, 0.1929, -0.2632, 0.9453, 0.1929, -0.2632, 0.9453, 0.1929, -0.8365, 0.5262, 0.1526, -0.8365, 0.5262, 0.1526, -0.8365, 0.5262, 0.1526, -0.8082, 0.5889, 2.739e-08, -0.8082, 0.5889, 2.739e-08, -0.8082, 0.5889, 2.739e-08, -0.7614, 0.6306, 0.1508, -0.7614, 0.6306, 0.1508, -0.7614, 0.6306, 0.1508, -0.9726, 0.2029, 0.1135, -0.9726, 0.2029, 0.1135, -0.9726, 0.2029, 0.1135, -0.7587, 0.6454, 0.08855, -0.7587, 0.6454, 0.08855, -0.7587, 0.6454, 0.08855, 0.0, -1.0, 5.853e-07, 0.0, -1.0, 5.853e-07, 0.0, -1.0, 5.853e-07, 1.05e-07, 0.9986, 0.05347, 1.05e-07, 0.9986, 0.05347, 1.05e-07, 0.9986, 0.05347])] * 3)])

# ---- objects
ob_floor = bpy.data.objects.new('Floor', me_plane)
ob_wall = bpy.data.objects.new('Wall', me_cube_001)
ob_ship = bpy.data.objects.new('Ship', me_cube_002)

# ---- transforms, parenting, visibility, modifiers, constraints
ob_floor.location = (0.0, 0.0, 0.0)
ob_floor.rotation_euler = (-5.96e-07, -0.0, 0.0)
ob_wall.location = (0.0, 0.0, 2.715)
ob_wall.scale = (5.461, 5.461, 5.461)
ob_ship.location = (0.0, 0.0, 0.0)
ob_ship.rotation_euler = (1.571, -0.0, 4.712)

# ---- collection membership
col_collection.objects.link(ob_floor)
col_collection.objects.link(ob_wall)
col_collection.objects.link(ob_ship)

# ---- scene / render settings (as saved in the file)
scene.frame_start = 1; scene.frame_end = 250; scene.frame_set(1)
scene.render.engine = 'BLENDER_EEVEE_NEXT'
scene.cycles.sampling_pattern = 'TABULATED_SOBOL'
scene.view_settings.view_transform = 'Filmic'
bpy.context.view_layer.update()

# ---- added for rendering (the .blend has no active camera and no usable light): camera, sun
cam_auto = bpy.data.cameras.new('AutoCamera')
cam_auto.lens = 50.0
cam_auto.sensor_width = 36.0
cam_auto.clip_end = 4593.87
ob_auto_camera = bpy.data.objects.new('AutoCamera', cam_auto)
scene.collection.objects.link(ob_auto_camera)
ob_auto_camera.location = (261.76, -314.112, 211.66)
ob_auto_camera.rotation_euler = (1.09748, -7.21219e-08, 0.694738)
scene.camera = ob_auto_camera
light_auto_sun = bpy.data.lights.new('AutoSun', 'SUN')
light_auto_sun.energy = 3.0
light_auto_sun.angle = 0.0523599
ob_auto_sun = bpy.data.objects.new('AutoSun', light_auto_sun)
scene.collection.objects.link(ob_auto_sun)
ob_auto_sun.rotation_euler = (0.872665, 0.174533, 0.523599)
bpy.context.view_layer.update()

